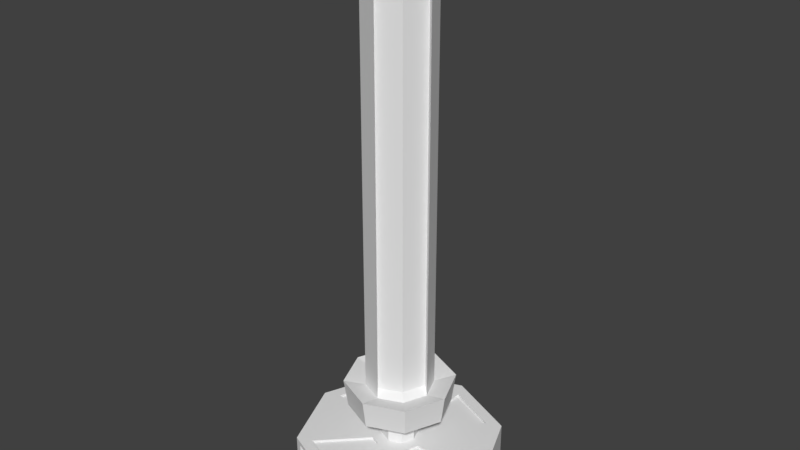 # Source: ET4_instance.blend  (saved by Blender 2.79.0; exported with 4.5.12 LTS)
import bpy
from mathutils import Matrix  # noqa: F401  (used for matrix-valued properties, if any)

bpy.ops.wm.read_factory_settings(use_empty=True)
scene = bpy.context.scene
scene.name = 'Scene'

# ---- collections
col_collection_1 = bpy.data.collections.new('Collection 1'); scene.collection.children.link(col_collection_1)

# ---- world
world_world = bpy.data.worlds.new('World'); scene.world = world_world
world_world.color = (0.05088, 0.05088, 0.05088)
world_world.use_sun_shadow = False
world_world.sun_shadow_jitter_overblur = 0.0
world_world.cycles.sampling_method = 'MANUAL'

# ---- meshes
me_cylinder = bpy.data.meshes.new('Cylinder')
me_cylinder.from_pydata([(0.0, 1.0, 0.0), (0.0, 1.0, 2.0), (0.7071, 0.7071, 0.0), (0.7071, 0.7071, 2.0), (1.0, -4.371e-08, 0.0), (1.0, -4.371e-08, 2.0), (0.7071, -0.7071, 0.0), (0.7071, -0.7071, 2.0), (-8.742e-08, -1.0, 0.0), (-8.742e-08, -1.0, 2.0), (-0.7071, -0.7071, 0.0), (-0.7071, -0.7071, 2.0), (-1.0, 1.192e-08, 0.0), (-1.0, 1.192e-08, 2.0), (-0.7071, 0.7071, 0.0), (-0.7071, 0.7071, 2.0), (0.1233, 0.1233, 2.0), (-6.152e-09, 0.1743, 2.0), (0.1743, -1.469e-09, 2.0), (0.1233, -0.1233, 2.0), (-2.139e-08, -0.1743, 2.0), (-0.1233, -0.1233, 2.0), (-0.1743, 8.231e-09, 2.0), (-0.1233, 0.1233, 2.0), (0.1233, 0.1233, 3.573), (-6.152e-09, 0.1743, 3.573), (0.1743, -1.469e-09, 3.573), (0.1233, -0.1233, 3.573), (-2.139e-08, -0.1743, 3.573), (-0.1233, -0.1233, 3.573), (-0.1743, 8.231e-09, 3.573), (-0.1233, 0.1233, 3.573), (0.2139, 0.2139, 4.066), (1.605e-08, 0.3025, 4.066), (0.3025, -8.711e-09, 4.066), (0.2139, -0.2139, 4.066), (-1.04e-08, -0.3025, 4.066), (-0.2139, -0.2139, 4.066), (-0.3025, 8.119e-09, 4.066), (-0.2139, 0.2139, 4.066), (0.2309, 0.2309, 4.91), (1.717e-08, 0.3265, 4.91), (0.3265, -1.014e-08, 4.91), (0.2309, -0.2309, 4.91), (-1.137e-08, -0.3265, 4.91), (-0.2309, -0.2309, 4.91), (-0.3265, 8.025e-09, 4.91), (-0.2309, 0.2309, 4.91), (0.2309, 0.2309, 25.32), (1.717e-08, 0.3265, 25.32), (0.3265, -1.014e-08, 25.32), (0.2309, -0.2309, 25.32), (-1.137e-08, -0.3265, 25.32), (-0.2309, -0.2309, 25.32), (-0.3265, 8.025e-09, 25.32), (-0.2309, 0.2309, 25.32), (0.2104, 0.2104, 26.0), (1.598e-08, 0.2975, 26.0), (0.2975, -8.745e-09, 26.0), (0.2104, -0.2104, 26.0), (-1.003e-08, -0.2975, 26.0), (-0.2104, -0.2104, 26.0), (-0.2975, 7.809e-09, 26.0), (-0.2104, 0.2104, 26.0), (0.08912, 0.08912, 26.61), (-4.193e-08, 0.126, 26.61), (0.126, 1.663e-09, 26.61), (0.08912, -0.08912, 26.61), (-5.294e-08, -0.126, 26.61), (-0.08912, -0.08912, 26.61), (-0.126, 8.676e-09, 26.61), (-0.08912, 0.08912, 26.61), (0.1776, -0.1776, 5.238), (0.2701, 0.04583, 5.238), (-0.04583, -0.2701, 5.238), (-0.1776, 0.1776, 5.238), (-0.2702, -0.04583, 5.238), (0.04583, 0.2701, 5.238), (0.1776, -0.1776, 24.99), (0.2701, 0.04583, 24.99), (-0.04583, -0.2701, 24.99), (-0.1776, 0.1776, 24.99), (-0.2702, -0.04583, 24.99), (0.04583, 0.2701, 24.99), (0.07112, 0.9705, 0.2012), (0.636, 0.7366, 0.2012), (0.636, 0.7366, 1.799), (0.07112, 0.9705, 1.799), (0.9705, -0.07112, 1.799), (0.9705, -0.07112, 0.2012), (0.7366, -0.636, 0.2012), (0.7366, -0.636, 1.799), (-0.07112, -0.9705, 1.799), (-0.07112, -0.9705, 0.2012), (-0.636, -0.7366, 0.2012), (-0.636, -0.7366, 1.799), (-0.9705, 0.07112, 1.799), (-0.9705, 0.07112, 0.2012), (-0.7366, 0.636, 0.2012), (-0.7366, 0.636, 1.799), (-0.01797, 0.7555, 0.2012), (0.5469, 0.5215, 0.2012), (0.5469, 0.5215, 1.799), (-0.01797, 0.7555, 1.799), (0.7555, 0.01797, 1.799), (0.7555, 0.01797, 0.2012), (0.5215, -0.5469, 0.2012), (0.5215, -0.5469, 1.799), (0.01797, -0.7555, 1.799), (0.01797, -0.7555, 0.2012), (-0.5469, -0.5215, 0.2012), (-0.5469, -0.5215, 1.799), (-0.7555, -0.01797, 1.799), (-0.7555, -0.01797, 0.2012), (-0.5215, 0.5469, 0.2012), (-0.5215, 0.5469, 1.799), (0.5625, 0.6475, 2.0), (0.06008, 0.8556, 2.0), (0.6475, -0.5625, 2.0), (0.8556, -0.06008, 2.0), (-0.5625, -0.6475, 2.0), (-0.06008, -0.8556, 2.0), (-0.6475, 0.5625, 2.0), (-0.8556, 0.06008, 2.0), (0.1477, 0.2326, 2.0), (0.06008, 0.2689, 2.0), (0.2326, -0.1477, 2.0), (0.2689, -0.06008, 2.0), (-0.1477, -0.2326, 2.0), (-0.06008, -0.2689, 2.0), (-0.2326, 0.1477, 2.0), (-0.2689, 0.06008, 2.0), (0.5625, 0.6475, 1.884), (0.06008, 0.8556, 1.884), (0.6475, -0.5625, 1.884), (0.8556, -0.06008, 1.884), (-0.5625, -0.6475, 1.884), (-0.06008, -0.8556, 1.884), (-0.6475, 0.5625, 1.884), (-0.8556, 0.06008, 1.884), (0.1477, 0.2326, 1.884), (0.06008, 0.2689, 1.884), (0.2326, -0.1477, 1.884), (0.2689, -0.06008, 1.884), (-0.1477, -0.2326, 1.884), (-0.06008, -0.2689, 1.884), (-0.2326, 0.1477, 1.884), (-0.2689, 0.06008, 1.884), (0.3427, 0.3427, 25.15), (2.549e-08, 0.4847, 25.15), (0.4847, -1.776e-08, 25.15), (0.3427, -0.3427, 25.15), (-1.688e-08, -0.4847, 25.15), (-0.3427, -0.3427, 25.15), (-0.4847, 9.205e-09, 25.15), (-0.3427, 0.3427, 25.15), (0.3123, 0.3123, 26.16), (2.372e-08, 0.4417, 26.16), (0.4417, -1.569e-08, 26.16), (0.3123, -0.3123, 26.16), (-1.489e-08, -0.4417, 26.16), (-0.3123, -0.3123, 26.16), (-0.4417, 8.884e-09, 26.16), (-0.3123, 0.3123, 26.16), (0.351, 0.351, 3.796), (2.932e-08, 0.4963, 3.796), (0.4963, -2.145e-08, 3.796), (0.351, -0.351, 3.796), (-1.408e-08, -0.4963, 3.796), (-0.351, -0.351, 3.796), (-0.4963, 6.161e-09, 3.796), (-0.351, 0.351, 3.796), (0.3788, 0.3788, 5.18), (3.116e-08, 0.5357, 5.18), (0.5357, -2.38e-08, 5.18), (0.3788, -0.3788, 5.18), (-1.567e-08, -0.5357, 5.18), (-0.3788, -0.3788, 5.18), (-0.5357, 6.006e-09, 5.18), (-0.3788, 0.3788, 5.18), (1.717e-08, 0.3265, 21.92), (1.717e-08, 0.3265, 18.51), (1.717e-08, 0.3265, 15.11), (1.717e-08, 0.3265, 11.71), (1.717e-08, 0.3265, 8.311), (-0.2309, -0.2309, 8.311), (-0.2309, -0.2309, 11.71), (-0.2309, -0.2309, 15.11), (-0.2309, -0.2309, 18.51), (-0.2309, -0.2309, 21.92), (-0.3265, 8.025e-09, 21.92), (-0.3265, 8.025e-09, 18.51), (-0.3265, 8.025e-09, 15.11), (-0.3265, 8.025e-09, 11.71), (-0.3265, 8.025e-09, 8.311), (-1.137e-08, -0.3265, 21.92), (-1.137e-08, -0.3265, 18.51), (-1.137e-08, -0.3265, 15.11), (-1.137e-08, -0.3265, 11.71), (-1.137e-08, -0.3265, 8.311), (0.2309, 0.2309, 8.311), (0.2309, 0.2309, 11.71), (0.2309, 0.2309, 15.11), (0.2309, 0.2309, 18.51), (0.2309, 0.2309, 21.92), (0.3265, -1.014e-08, 21.92), (0.3265, -1.014e-08, 18.51), (0.3265, -1.014e-08, 15.11), (0.3265, -1.014e-08, 11.71), (0.3265, -1.014e-08, 8.311), (-0.1776, 0.1776, 8.53), (-0.1776, 0.1776, 11.82), (-0.1776, 0.1776, 15.11), (-0.1776, 0.1776, 18.41), (-0.1776, 0.1776, 21.7), (0.04583, 0.2701, 21.7), (0.04583, 0.2701, 18.41), (0.04583, 0.2701, 15.11), (0.04583, 0.2701, 11.82), (0.04583, 0.2701, 8.53), (-0.2702, -0.04583, 21.7), (-0.2702, -0.04583, 18.41), (-0.2702, -0.04583, 15.11), (-0.2702, -0.04583, 11.82), (-0.2702, -0.04583, 8.53), (0.1776, -0.1776, 8.53), (0.1776, -0.1776, 11.82), (0.1776, -0.1776, 15.11), (0.1776, -0.1776, 18.41), (0.1776, -0.1776, 21.7), (-0.04583, -0.2701, 21.7), (-0.04583, -0.2701, 18.41), (-0.04583, -0.2701, 15.11), (-0.04583, -0.2701, 11.82), (-0.04583, -0.2701, 8.53), (0.2701, 0.04583, 21.7), (0.2701, 0.04583, 18.41), (0.2701, 0.04583, 15.11), (0.2701, 0.04583, 11.82), (0.2701, 0.04583, 8.53)], [], [(8, 9, 92, 93), (2, 3, 5, 4), (14, 12, 97, 98), (6, 7, 9, 8), (12, 13, 96, 97), (10, 11, 13, 12), (9, 7, 19, 20), (3, 2, 85, 86), (14, 15, 1, 0), (0, 2, 4, 6, 8, 10, 12, 14), (16, 17, 25, 24), (13, 22, 131, 123), (5, 3, 16, 18), (18, 19, 126, 127), (1, 15, 23, 17), (9, 20, 129, 121), (19, 7, 118, 126), (13, 11, 21, 22), (31, 30, 38, 39), (17, 23, 31, 25), (22, 21, 29, 30), (20, 19, 27, 28), (18, 16, 24, 26), (23, 22, 30, 31), (21, 20, 28, 29), (19, 18, 26, 27), (41, 40, 172, 173), (29, 28, 36, 37), (27, 26, 34, 35), (24, 25, 33, 32), (25, 31, 39, 33), (30, 29, 37, 38), (28, 27, 35, 36), (26, 24, 32, 34), (205, 50, 79, 235), (34, 32, 164, 166), (47, 41, 173, 179), (32, 33, 165, 164), (46, 47, 179, 178), (33, 39, 171, 165), (45, 46, 178, 177), (39, 38, 170, 171), (61, 62, 162, 161), (190, 189, 53, 54), (41, 47, 75, 77), (205, 204, 48, 50), (190, 54, 82, 220), (189, 195, 52, 53), (44, 43, 72, 74), (204, 180, 49, 48), (63, 62, 70, 71), (55, 54, 154, 155), (60, 61, 161, 160), (54, 53, 153, 154), (59, 60, 160, 159), (53, 52, 152, 153), (58, 59, 159, 158), (52, 51, 151, 152), (64, 65, 71, 70, 69, 68, 67, 66), (61, 60, 68, 69), (59, 58, 66, 67), (56, 57, 65, 64), (57, 63, 71, 65), (62, 61, 69, 70), (60, 59, 67, 68), (58, 56, 64, 66), (215, 214, 81, 83), (230, 229, 78, 80), (214, 220, 82, 81), (229, 235, 79, 78), (50, 51, 78, 79), (184, 41, 77, 219), (54, 55, 81, 82), (199, 44, 74, 234), (43, 42, 73, 72), (51, 52, 80, 78), (47, 46, 76, 75), (55, 49, 83, 81), (96, 99, 115, 112), (88, 91, 107, 104), (98, 97, 113, 114), (90, 89, 105, 106), (13, 15, 99, 96), (10, 8, 93, 94), (4, 5, 88, 89), (15, 14, 98, 99), (9, 11, 95, 92), (6, 4, 89, 90), (2, 0, 84, 85), (11, 10, 94, 95), (5, 7, 91, 88), (1, 3, 86, 87), (7, 6, 90, 91), (0, 1, 87, 84), (100, 103, 102, 101), (105, 104, 107, 106), (109, 108, 111, 110), (113, 112, 115, 114), (91, 90, 106, 107), (85, 84, 100, 101), (99, 98, 114, 115), (93, 92, 108, 109), (87, 86, 102, 103), (94, 93, 109, 110), (84, 87, 103, 100), (92, 95, 111, 108), (86, 85, 101, 102), (95, 94, 110, 111), (89, 88, 104, 105), (97, 96, 112, 113), (121, 129, 145, 137), (118, 119, 135, 134), (126, 118, 134, 142), (117, 125, 141, 133), (15, 13, 123, 122), (23, 15, 122, 130), (20, 21, 128, 129), (16, 3, 116, 124), (11, 9, 121, 120), (5, 18, 127, 119), (22, 23, 130, 131), (7, 5, 119, 118), (21, 11, 120, 128), (3, 1, 117, 116), (17, 16, 124, 125), (1, 17, 125, 117), (138, 139, 147, 146), (136, 137, 145, 144), (132, 133, 141, 140), (134, 135, 143, 142), (120, 121, 137, 136), (123, 131, 147, 139), (122, 123, 139, 138), (130, 122, 138, 146), (125, 124, 140, 141), (124, 116, 132, 140), (127, 126, 142, 143), (119, 127, 143, 135), (129, 128, 144, 145), (128, 120, 136, 144), (131, 130, 146, 147), (116, 117, 133, 132), (151, 150, 158, 159), (148, 149, 157, 156), (149, 155, 163, 157), (154, 153, 161, 162), (152, 151, 159, 160), (150, 148, 156, 158), (155, 154, 162, 163), (153, 152, 160, 161), (49, 55, 155, 149), (62, 63, 163, 162), (48, 49, 149, 148), (63, 57, 157, 163), (50, 48, 148, 150), (57, 56, 156, 157), (51, 50, 150, 151), (56, 58, 158, 156), (166, 164, 172, 174), (171, 170, 178, 179), (169, 168, 176, 177), (167, 166, 174, 175), (164, 165, 173, 172), (165, 171, 179, 173), (170, 169, 177, 178), (168, 167, 175, 176), (35, 34, 166, 167), (40, 42, 174, 172), (36, 35, 167, 168), (42, 43, 175, 174), (37, 36, 168, 169), (43, 44, 176, 175), (38, 37, 169, 170), (44, 45, 177, 176), (52, 195, 230, 80), (195, 196, 231, 230), (196, 197, 232, 231), (197, 198, 233, 232), (198, 199, 234, 233), (49, 180, 215, 83), (180, 181, 216, 215), (181, 182, 217, 216), (182, 183, 218, 217), (183, 184, 219, 218), (72, 73, 239, 225), (225, 239, 238, 226), (226, 238, 237, 227), (227, 237, 236, 228), (228, 236, 235, 229), (75, 76, 224, 210), (210, 224, 223, 211), (211, 223, 222, 212), (212, 222, 221, 213), (213, 221, 220, 214), (74, 72, 225, 234), (234, 225, 226, 233), (233, 226, 227, 232), (232, 227, 228, 231), (231, 228, 229, 230), (77, 75, 210, 219), (219, 210, 211, 218), (218, 211, 212, 217), (217, 212, 213, 216), (216, 213, 214, 215), (40, 41, 184, 200), (200, 184, 183, 201), (201, 183, 182, 202), (202, 182, 181, 203), (203, 181, 180, 204), (45, 44, 199, 185), (185, 199, 198, 186), (186, 198, 197, 187), (187, 197, 196, 188), (188, 196, 195, 189), (46, 194, 224, 76), (194, 193, 223, 224), (193, 192, 222, 223), (192, 191, 221, 222), (191, 190, 220, 221), (42, 40, 200, 209), (209, 200, 201, 208), (208, 201, 202, 207), (207, 202, 203, 206), (206, 203, 204, 205), (46, 45, 185, 194), (194, 185, 186, 193), (193, 186, 187, 192), (192, 187, 188, 191), (191, 188, 189, 190), (42, 209, 239, 73), (209, 208, 238, 239), (208, 207, 237, 238), (207, 206, 236, 237), (206, 205, 235, 236)])
_uv = me_cylinder.uv_layers.new(name='UVMap')
_uv.uv.foreach_set('vector', [0.2266, 0.2422, 0.2266, 0.2422, 0.2266, 0.2422, 0.2266, 0.2422, 0.457, 0.4375, 0.457, 0.4375, 0.457, 0.4375, 0.457, 0.4375, 0.2266, 0.2422, 0.2266, 0.2422, 0.2266, 0.2422, 0.2266, 0.2422, 0.457, 0.4375, 0.457, 0.4375, 0.457, 0.4375, 0.457, 0.4375, 0.2266, 0.2422, 0.2266, 0.2422, 0.2266, 0.2422, 0.2266, 0.2422, 0.457, 0.4375, 0.457, 0.4375, 0.457, 0.4375, 0.457, 0.4375, 0.457, 0.4375, 0.457, 0.4375, 0.457, 0.4375, 0.457, 0.4375, 0.2266, 0.2422, 0.2266, 0.2422, 0.2266, 0.2422, 0.2266, 0.2422, 0.457, 0.4375, 0.457, 0.4375, 0.457, 0.4375, 0.457, 0.4375, 0.457, 0.4375, 0.457, 0.4375, 0.457, 0.4375, 0.457, 0.4375, 0.457, 0.4375, 0.457, 0.4375, 0.457, 0.4375, 0.457, 0.4375, 0.457, 0.4375, 0.457, 0.4375, 0.457, 0.4375, 0.457, 0.4375, 0.2266, 0.2422, 0.2266, 0.2422, 0.2266, 0.2422, 0.2266, 0.2422, 0.457, 0.4375, 0.457, 0.4375, 0.457, 0.4375, 0.457, 0.4375, 0.2266, 0.2422, 0.2266, 0.2422, 0.2266, 0.2422, 0.2266, 0.2422, 0.457, 0.4375, 0.457, 0.4375, 0.457, 0.4375, 0.457, 0.4375, 0.2266, 0.2422, 0.2266, 0.2422, 0.2266, 0.2422, 0.2266, 0.2422, 0.2266, 0.2422, 0.2266, 0.2422, 0.2266, 0.2422, 0.2266, 0.2422, 0.457, 0.4375, 0.457, 0.4375, 0.457, 0.4375, 0.457, 0.4375, 0.457, 0.4375, 0.457, 0.4375, 0.457, 0.4375, 0.457, 0.4375, 0.457, 0.4375, 0.457, 0.4375, 0.457, 0.4375, 0.457, 0.4375, 0.457, 0.4375, 0.457, 0.4375, 0.457, 0.4375, 0.457, 0.4375, 0.457, 0.4375, 0.457, 0.4375, 0.457, 0.4375, 0.457, 0.4375, 0.457, 0.4375, 0.457, 0.4375, 0.457, 0.4375, 0.457, 0.4375, 0.457, 0.4375, 0.457, 0.4375, 0.457, 0.4375, 0.457, 0.4375, 0.457, 0.4375, 0.457, 0.4375, 0.457, 0.4375, 0.457, 0.4375, 0.457, 0.4375, 0.457, 0.4375, 0.457, 0.4375, 0.457, 0.4375, 0.457, 0.4375, 0.457, 0.4375, 0.457, 0.4375, 0.457, 0.4375, 0.457, 0.4375, 0.457, 0.4375, 0.457, 0.4375, 0.457, 0.4375, 0.457, 0.4375, 0.457, 0.4375, 0.457, 0.4375, 0.457, 0.4375, 0.457, 0.4375, 0.457, 0.4375, 0.457, 0.4375, 0.457, 0.4375, 0.457, 0.4375, 0.457, 0.4375, 0.457, 0.4375, 0.457, 0.4375, 0.457, 0.4375, 0.457, 0.4375, 0.457, 0.4375, 0.457, 0.4375, 0.457, 0.4375, 0.457, 0.4375, 0.457, 0.4375, 0.457, 0.4375, 0.457, 0.4375, 0.457, 0.4375, 0.457, 0.4375, 0.457, 0.4375, 0.2266, 0.2422, 0.2266, 0.2422, 0.2266, 0.2422, 0.2266, 0.2422, 0.457, 0.4375, 0.457, 0.4375, 0.457, 0.4375, 0.457, 0.4375, 0.457, 0.4375, 0.457, 0.4375, 0.457, 0.4375, 0.457, 0.4375, 0.457, 0.4375, 0.457, 0.4375, 0.457, 0.4375, 0.457, 0.4375, 0.457, 0.4375, 0.457, 0.4375, 0.457, 0.4375, 0.457, 0.4375, 0.457, 0.4375, 0.457, 0.4375, 0.457, 0.4375, 0.457, 0.4375, 0.457, 0.4375, 0.457, 0.4375, 0.457, 0.4375, 0.457, 0.4375, 0.457, 0.4375, 0.457, 0.4375, 0.457, 0.4375, 0.457, 0.4375, 0.457, 0.4375, 0.457, 0.4375, 0.457, 0.4375, 0.457, 0.4375, 0.457, 0.4375, 0.457, 0.4375, 0.457, 0.4375, 0.457, 0.4375, 0.2266, 0.2422, 0.2266, 0.2422, 0.2266, 0.2422, 0.2266, 0.2422, 0.457, 0.4375, 0.457, 0.4375, 0.457, 0.4375, 0.457, 0.4375, 0.2266, 0.2422, 0.2266, 0.2422, 0.2266, 0.2422, 0.2266, 0.2422, 0.457, 0.4375, 0.457, 0.4375, 0.457, 0.4375, 0.457, 0.4375, 0.2266, 0.2422, 0.2266, 0.2422, 0.2266, 0.2422, 0.2266, 0.2422, 0.457, 0.4375, 0.457, 0.4375, 0.457, 0.4375, 0.457, 0.4375, 0.2266, 0.2422, 0.2266, 0.2422, 0.2266, 0.2422, 0.2266, 0.2422, 0.457, 0.4375, 0.457, 0.4375, 0.457, 0.4375, 0.457, 0.4375, 0.457, 0.4375, 0.457, 0.4375, 0.457, 0.4375, 0.457, 0.4375, 0.457, 0.4375, 0.457, 0.4375, 0.457, 0.4375, 0.457, 0.4375, 0.457, 0.4375, 0.457, 0.4375, 0.457, 0.4375, 0.457, 0.4375, 0.457, 0.4375, 0.457, 0.4375, 0.457, 0.4375, 0.457, 0.4375, 0.457, 0.4375, 0.457, 0.4375, 0.457, 0.4375, 0.457, 0.4375, 0.457, 0.4375, 0.457, 0.4375, 0.457, 0.4375, 0.457, 0.4375, 0.457, 0.4375, 0.457, 0.4375, 0.457, 0.4375, 0.457, 0.4375, 0.457, 0.4375, 0.457, 0.4375, 0.457, 0.4375, 0.457, 0.4375, 0.2266, 0.2422, 0.2266, 0.2422, 0.2266, 0.2422, 0.2266, 0.2422, 0.2266, 0.2422, 0.2266, 0.2422, 0.2266, 0.2422, 0.2266, 0.2422, 0.2266, 0.2422, 0.2266, 0.2422, 0.2266, 0.2422, 0.2266, 0.2422, 0.2266, 0.2422, 0.2266, 0.2422, 0.2266, 0.2422, 0.2266, 0.2422, 0.2266, 0.2422, 0.2266, 0.2422, 0.2266, 0.2422, 0.2266, 0.2422, 0.2266, 0.2422, 0.2266, 0.2422, 0.2266, 0.2422, 0.2266, 0.2422, 0.2266, 0.2422, 0.2266, 0.2422, 0.2266, 0.2422, 0.2266, 0.2422, 0.7351, 0.9247, 0.7351, 0.9247, 0.7351, 0.9247, 0.7351, 0.9247, 0.7351, 0.9247, 0.7351, 0.9247, 0.7351, 0.9247, 0.7351, 0.9247, 0.7351, 0.9247, 0.7351, 0.9247, 0.7351, 0.9247, 0.7351, 0.9247, 0.7351, 0.9247, 0.7351, 0.9247, 0.7351, 0.9247, 0.7351, 0.9247, 0.2266, 0.2422, 0.2266, 0.2422, 0.2266, 0.2422, 0.2266, 0.2422, 0.2266, 0.2422, 0.2266, 0.2422, 0.2266, 0.2422, 0.2266, 0.2422, 0.2266, 0.2422, 0.2266, 0.2422, 0.2266, 0.2422, 0.2266, 0.2422, 0.2266, 0.2422, 0.2266, 0.2422, 0.2266, 0.2422, 0.2266, 0.2422, 0.2266, 0.2422, 0.2266, 0.2422, 0.2266, 0.2422, 0.2266, 0.2422, 0.2266, 0.2422, 0.2266, 0.2422, 0.2266, 0.2422, 0.2266, 0.2422, 0.2266, 0.2422, 0.2266, 0.2422, 0.2266, 0.2422, 0.2266, 0.2422, 0.2266, 0.2422, 0.2266, 0.2422, 0.2266, 0.2422, 0.2266, 0.2422, 0.2266, 0.2422, 0.2266, 0.2422, 0.2266, 0.2422, 0.2266, 0.2422, 0.2266, 0.2422, 0.2266, 0.2422, 0.2266, 0.2422, 0.2266, 0.2422, 0.2266, 0.2422, 0.2266, 0.2422, 0.2266, 0.2422, 0.2266, 0.2422, 0.2266, 0.2422, 0.2266, 0.2422, 0.2266, 0.2422, 0.2266, 0.2422, 0.2266, 0.2422, 0.2266, 0.2422, 0.2266, 0.2422, 0.2266, 0.2422, 0.2266, 0.2422, 0.2266, 0.2422, 0.2266, 0.2422, 0.2266, 0.2422, 0.2266, 0.2422, 0.2266, 0.2422, 0.2266, 0.2422, 0.2266, 0.2422, 0.2266, 0.2422, 0.2266, 0.2422, 0.2266, 0.2422, 0.2266, 0.2422, 0.2266, 0.2422, 0.2266, 0.2422, 0.2266, 0.2422, 0.2266, 0.2422, 0.2266, 0.2422, 0.2266, 0.2422, 0.2266, 0.2422, 0.2266, 0.2422, 0.2266, 0.2422, 0.2266, 0.2422, 0.2266, 0.2422, 0.2266, 0.2422, 0.2266, 0.2422, 0.2266, 0.2422, 0.2266, 0.2422, 0.2266, 0.2422, 0.2266, 0.2422, 0.2266, 0.2422, 0.2266, 0.2422, 0.2266, 0.2422, 0.2266, 0.2422, 0.2266, 0.2422, 0.2266, 0.2422, 0.2266, 0.2422, 0.2266, 0.2422, 0.2266, 0.2422, 0.2266, 0.2422, 0.2266, 0.2422, 0.2266, 0.2422, 0.2266, 0.2422, 0.2266, 0.2422, 0.2266, 0.2422, 0.7154, 0.4523, 0.7154, 0.4523, 0.7154, 0.4523, 0.7154, 0.4523, 0.7203, 0.2923, 0.7203, 0.2923, 0.7203, 0.2923, 0.7203, 0.2923, 0.7326, 0.1397, 0.7326, 0.1397, 0.7326, 0.1397, 0.7326, 0.1397, 0.7154, 0.6048, 0.7154, 0.6048, 0.7154, 0.6048, 0.7154, 0.6048, 0.2266, 0.2422, 0.2266, 0.2422, 0.2266, 0.2422, 0.2266, 0.2422, 0.2266, 0.2422, 0.2266, 0.2422, 0.2266, 0.2422, 0.2266, 0.2422, 0.2266, 0.2422, 0.2266, 0.2422, 0.2266, 0.2422, 0.2266, 0.2422, 0.2266, 0.2422, 0.2266, 0.2422, 0.2266, 0.2422, 0.2266, 0.2422, 0.2266, 0.2422, 0.2266, 0.2422, 0.2266, 0.2422, 0.2266, 0.2422, 0.2266, 0.2422, 0.2266, 0.2422, 0.2266, 0.2422, 0.2266, 0.2422, 0.2266, 0.2422, 0.2266, 0.2422, 0.2266, 0.2422, 0.2266, 0.2422, 0.2266, 0.2422, 0.2266, 0.2422, 0.2266, 0.2422, 0.2266, 0.2422, 0.2266, 0.2422, 0.2266, 0.2422, 0.2266, 0.2422, 0.2266, 0.2422, 0.2266, 0.2422, 0.2266, 0.2422, 0.2266, 0.2422, 0.2266, 0.2422, 0.2266, 0.2422, 0.2266, 0.2422, 0.2266, 0.2422, 0.2266, 0.2422, 0.2266, 0.2422, 0.2266, 0.2422, 0.2266, 0.2422, 0.2266, 0.2422, 0.2266, 0.2422, 0.2266, 0.2422, 0.2266, 0.2422, 0.2266, 0.2422, 0.2266, 0.2422, 0.2266, 0.2422, 0.2266, 0.2422, 0.2266, 0.2422, 0.2266, 0.2422, 0.2266, 0.2422, 0.2266, 0.2422, 0.2266, 0.2422, 0.2266, 0.2422, 0.2266, 0.2422, 0.2266, 0.2422, 0.2266, 0.2422, 0.2266, 0.2422, 0.2266, 0.2422, 0.2266, 0.2422, 0.2266, 0.2422, 0.2266, 0.2422, 0.2266, 0.2422, 0.2266, 0.2422, 0.2266, 0.2422, 0.2266, 0.2422, 0.2266, 0.2422, 0.2266, 0.2422, 0.2266, 0.2422, 0.2266, 0.2422, 0.2266, 0.2422, 0.2266, 0.2422, 0.2266, 0.2422, 0.2266, 0.2422, 0.2266, 0.2422, 0.2266, 0.2422, 0.2266, 0.2422, 0.2266, 0.2422, 0.2266, 0.2422, 0.2266, 0.2422, 0.2266, 0.2422, 0.2266, 0.2422, 0.2266, 0.2422, 0.2266, 0.2422, 0.2266, 0.2422, 0.2266, 0.2422, 0.2266, 0.2422, 0.2266, 0.2422, 0.2266, 0.2422, 0.2266, 0.2422, 0.2266, 0.2422, 0.2266, 0.2422, 0.2266, 0.2422, 0.2266, 0.2422, 0.2266, 0.2422, 0.2266, 0.2422, 0.2266, 0.2422, 0.2266, 0.2422, 0.2266, 0.2422, 0.2266, 0.2422, 0.2266, 0.2422, 0.2266, 0.2422, 0.2266, 0.2422, 0.2266, 0.2422, 0.2266, 0.2422, 0.7203, 0.7672, 0.7203, 0.7672, 0.7203, 0.7672, 0.7203, 0.7672, 0.7253, 0.9174, 0.7253, 0.9174, 0.7253, 0.9174, 0.7253, 0.9174, 0.7253, 0.9174, 0.7253, 0.9174, 0.7253, 0.9174, 0.7253, 0.9174, 0.7203, 0.7672, 0.7203, 0.7672, 0.7203, 0.7672, 0.7203, 0.7672, 0.2266, 0.2422, 0.2266, 0.2422, 0.2266, 0.2422, 0.2266, 0.2422, 0.2266, 0.2422, 0.2266, 0.2422, 0.2266, 0.2422, 0.2266, 0.2422, 0.2266, 0.2422, 0.2266, 0.2422, 0.2266, 0.2422, 0.2266, 0.2422, 0.2266, 0.2422, 0.2266, 0.2422, 0.2266, 0.2422, 0.2266, 0.2422, 0.2266, 0.2422, 0.2266, 0.2422, 0.2266, 0.2422, 0.2266, 0.2422, 0.2266, 0.2422, 0.2266, 0.2422, 0.2266, 0.2422, 0.2266, 0.2422, 0.2266, 0.2422, 0.2266, 0.2422, 0.2266, 0.2422, 0.2266, 0.2422, 0.2266, 0.2422, 0.2266, 0.2422, 0.2266, 0.2422, 0.2266, 0.2422, 0.2266, 0.2422, 0.2266, 0.2422, 0.2266, 0.2422, 0.2266, 0.2422, 0.2266, 0.2422, 0.2266, 0.2422, 0.2266, 0.2422, 0.2266, 0.2422, 0.2266, 0.2422, 0.2266, 0.2422, 0.2266, 0.2422, 0.2266, 0.2422, 0.2266, 0.2422, 0.2266, 0.2422, 0.2266, 0.2422, 0.2266, 0.2422, 0.2266, 0.2422, 0.2266, 0.2422, 0.2266, 0.2422, 0.2266, 0.2422, 0.2266, 0.2422, 0.2266, 0.2422, 0.2266, 0.2422, 0.2266, 0.2422, 0.2266, 0.2422, 0.2266, 0.2422, 0.2266, 0.2422, 0.2266, 0.2422, 0.2266, 0.2422, 0.2266, 0.2422, 0.2266, 0.2422, 0.2266, 0.2422, 0.2266, 0.2422, 0.2266, 0.2422, 0.2266, 0.2422, 0.2266, 0.2422, 0.2266, 0.2422, 0.2266, 0.2422, 0.2266, 0.2422, 0.2266, 0.2422, 0.2266, 0.2422, 0.2266, 0.2422, 0.2266, 0.2422, 0.2266, 0.2422, 0.2266, 0.2422, 0.2266, 0.2422, 0.2266, 0.2422, 0.2266, 0.2422, 0.457, 0.4375, 0.457, 0.4375, 0.457, 0.4375, 0.457, 0.4375, 0.457, 0.4375, 0.457, 0.4375, 0.457, 0.4375, 0.457, 0.4375, 0.457, 0.4375, 0.457, 0.4375, 0.457, 0.4375, 0.457, 0.4375, 0.457, 0.4375, 0.457, 0.4375, 0.457, 0.4375, 0.457, 0.4375, 0.457, 0.4375, 0.457, 0.4375, 0.457, 0.4375, 0.457, 0.4375, 0.457, 0.4375, 0.457, 0.4375, 0.457, 0.4375, 0.457, 0.4375, 0.457, 0.4375, 0.457, 0.4375, 0.457, 0.4375, 0.457, 0.4375, 0.457, 0.4375, 0.457, 0.4375, 0.457, 0.4375, 0.457, 0.4375, 0.2266, 0.2422, 0.2266, 0.2422, 0.2266, 0.2422, 0.2266, 0.2422, 0.2266, 0.2422, 0.2266, 0.2422, 0.2266, 0.2422, 0.2266, 0.2422, 0.2266, 0.2422, 0.2266, 0.2422, 0.2266, 0.2422, 0.2266, 0.2422, 0.2266, 0.2422, 0.2266, 0.2422, 0.2266, 0.2422, 0.2266, 0.2422, 0.2266, 0.2422, 0.2266, 0.2422, 0.2266, 0.2422, 0.2266, 0.2422, 0.2266, 0.2422, 0.2266, 0.2422, 0.2266, 0.2422, 0.2266, 0.2422, 0.2266, 0.2422, 0.2266, 0.2422, 0.2266, 0.2422, 0.2266, 0.2422, 0.2266, 0.2422, 0.2266, 0.2422, 0.2266, 0.2422, 0.2266, 0.2422, 0.457, 0.4375, 0.457, 0.4375, 0.457, 0.4375, 0.457, 0.4375, 0.457, 0.4375, 0.457, 0.4375, 0.457, 0.4375, 0.457, 0.4375, 0.457, 0.4375, 0.457, 0.4375, 0.457, 0.4375, 0.457, 0.4375, 0.457, 0.4375, 0.457, 0.4375, 0.457, 0.4375, 0.457, 0.4375, 0.457, 0.4375, 0.457, 0.4375, 0.457, 0.4375, 0.457, 0.4375, 0.457, 0.4375, 0.457, 0.4375, 0.457, 0.4375, 0.457, 0.4375, 0.457, 0.4375, 0.457, 0.4375, 0.457, 0.4375, 0.457, 0.4375, 0.457, 0.4375, 0.457, 0.4375, 0.457, 0.4375, 0.457, 0.4375, 0.2266, 0.2422, 0.2266, 0.2422, 0.2266, 0.2422, 0.2266, 0.2422, 0.2266, 0.2422, 0.2266, 0.2422, 0.2266, 0.2422, 0.2266, 0.2422, 0.2266, 0.2422, 0.2266, 0.2422, 0.2266, 0.2422, 0.2266, 0.2422, 0.2266, 0.2422, 0.2266, 0.2422, 0.2266, 0.2422, 0.2266, 0.2422, 0.2266, 0.2422, 0.2266, 0.2422, 0.2266, 0.2422, 0.2266, 0.2422, 0.2266, 0.2422, 0.2266, 0.2422, 0.2266, 0.2422, 0.2266, 0.2422, 0.2266, 0.2422, 0.2266, 0.2422, 0.2266, 0.2422, 0.2266, 0.2422, 0.2266, 0.2422, 0.2266, 0.2422, 0.2266, 0.2422, 0.2266, 0.2422, 0.2266, 0.2422, 0.2266, 0.2422, 0.2266, 0.2422, 0.2266, 0.2422, 0.2266, 0.2422, 0.2266, 0.2422, 0.2266, 0.2422, 0.2266, 0.2422, 0.7188, 0.1289, 0.7188, 0.1289, 0.7188, 0.1289, 0.7188, 0.1289, 0.7344, 0.293, 0.7344, 0.293, 0.7344, 0.293, 0.7344, 0.293, 0.7383, 0.4531, 0.7383, 0.4531, 0.7383, 0.4531, 0.7383, 0.4531, 0.7305, 0.6094, 0.7305, 0.6094, 0.7305, 0.6094, 0.7305, 0.6094, 0.7305, 0.7617, 0.7305, 0.7617, 0.7305, 0.7617, 0.7305, 0.7617, 0.7188, 0.1289, 0.7188, 0.1289, 0.7188, 0.1289, 0.7188, 0.1289, 0.7344, 0.293, 0.7344, 0.293, 0.7344, 0.293, 0.7344, 0.293, 0.7383, 0.4531, 0.7383, 0.4531, 0.7383, 0.4531, 0.7383, 0.4531, 0.7305, 0.6094, 0.7305, 0.6094, 0.7305, 0.6094, 0.7305, 0.6094, 0.7305, 0.7617, 0.7305, 0.7617, 0.7305, 0.7617, 0.7305, 0.7617, 0.7188, 0.1289, 0.7188, 0.1289, 0.7188, 0.1289, 0.7188, 0.1289, 0.7344, 0.293, 0.7344, 0.293, 0.7344, 0.293, 0.7344, 0.293, 0.7383, 0.4531, 0.7383, 0.4531, 0.7383, 0.4531, 0.7383, 0.4531, 0.7305, 0.6094, 0.7305, 0.6094, 0.7305, 0.6094, 0.7305, 0.6094, 0.7305, 0.7617, 0.7305, 0.7617, 0.7305, 0.7617, 0.7305, 0.7617, 0.7188, 0.1289, 0.7188, 0.1289, 0.7188, 0.1289, 0.7188, 0.1289, 0.7344, 0.293, 0.7344, 0.293, 0.7344, 0.293, 0.7344, 0.293, 0.7383, 0.4531, 0.7383, 0.4531, 0.7383, 0.4531, 0.7383, 0.4531, 0.7305, 0.6094, 0.7305, 0.6094, 0.7305, 0.6094, 0.7305, 0.6094, 0.7305, 0.7617, 0.7305, 0.7617, 0.7305, 0.7617, 0.7305, 0.7617, 0.457, 0.4375, 0.457, 0.4375, 0.457, 0.4375, 0.457, 0.4375, 0.457, 0.4375, 0.457, 0.4375, 0.457, 0.4375, 0.457, 0.4375, 0.457, 0.4375, 0.457, 0.4375, 0.457, 0.4375, 0.457, 0.4375, 0.457, 0.4375, 0.457, 0.4375, 0.457, 0.4375, 0.457, 0.4375, 0.457, 0.4375, 0.457, 0.4375, 0.457, 0.4375, 0.457, 0.4375, 0.457, 0.4375, 0.457, 0.4375, 0.457, 0.4375, 0.457, 0.4375, 0.457, 0.4375, 0.457, 0.4375, 0.457, 0.4375, 0.457, 0.4375, 0.457, 0.4375, 0.457, 0.4375, 0.457, 0.4375, 0.457, 0.4375, 0.457, 0.4375, 0.457, 0.4375, 0.457, 0.4375, 0.457, 0.4375, 0.457, 0.4375, 0.457, 0.4375, 0.457, 0.4375, 0.457, 0.4375, 0.2266, 0.2422, 0.2266, 0.2422, 0.2266, 0.2422, 0.2266, 0.2422, 0.2266, 0.2422, 0.2266, 0.2422, 0.2266, 0.2422, 0.2266, 0.2422, 0.2266, 0.2422, 0.2266, 0.2422, 0.2266, 0.2422, 0.2266, 0.2422, 0.2266, 0.2422, 0.2266, 0.2422, 0.2266, 0.2422, 0.2266, 0.2422, 0.2266, 0.2422, 0.2266, 0.2422, 0.2266, 0.2422, 0.2266, 0.2422, 0.457, 0.4375, 0.457, 0.4375, 0.457, 0.4375, 0.457, 0.4375, 0.457, 0.4375, 0.457, 0.4375, 0.457, 0.4375, 0.457, 0.4375, 0.457, 0.4375, 0.457, 0.4375, 0.457, 0.4375, 0.457, 0.4375, 0.457, 0.4375, 0.457, 0.4375, 0.457, 0.4375, 0.457, 0.4375, 0.457, 0.4375, 0.457, 0.4375, 0.457, 0.4375, 0.457, 0.4375, 0.457, 0.4375, 0.457, 0.4375, 0.457, 0.4375, 0.457, 0.4375, 0.457, 0.4375, 0.457, 0.4375, 0.457, 0.4375, 0.457, 0.4375, 0.457, 0.4375, 0.457, 0.4375, 0.457, 0.4375, 0.457, 0.4375, 0.457, 0.4375, 0.457, 0.4375, 0.457, 0.4375, 0.457, 0.4375, 0.457, 0.4375, 0.457, 0.4375, 0.457, 0.4375, 0.457, 0.4375, 0.2266, 0.2422, 0.2266, 0.2422, 0.2266, 0.2422, 0.2266, 0.2422, 0.2266, 0.2422, 0.2266, 0.2422, 0.2266, 0.2422, 0.2266, 0.2422, 0.2266, 0.2422, 0.2266, 0.2422, 0.2266, 0.2422, 0.2266, 0.2422, 0.2266, 0.2422, 0.2266, 0.2422, 0.2266, 0.2422, 0.2266, 0.2422, 0.2266, 0.2422, 0.2266, 0.2422, 0.2266, 0.2422, 0.2266, 0.2422])
me_cylinder.use_remesh_preserve_volume = False
me_cylinder.use_remesh_preserve_attributes = False
me_cylinder.use_mirror_vertex_groups = False
me_cylinder.update()

# ---- objects
ob_et4_instance = bpy.data.objects.new('ET4_instance', me_cylinder)

# ---- transforms, parenting, visibility, modifiers, constraints
ob_et4_instance.location = (0.0, 0.0, 0.0)
ob_et4_instance.scale = (1.0, 1.0, 0.2)
ob_et4_instance.lineart.crease_threshold = 0.0

# ---- collection membership
col_collection_1.objects.link(ob_et4_instance)

# ---- scene / render settings (as saved in the file)
scene.frame_start = 1; scene.frame_end = 250; scene.frame_set(1)
scene.render.engine = 'BLENDER_EEVEE_NEXT'
scene.render.resolution_percentage = 50
scene.render.dither_intensity = 0.0
scene.cycles.use_denoising = False
scene.cycles.samples = 128
scene.cycles.sampling_pattern = 'TABULATED_SOBOL'
scene.cycles.use_adaptive_sampling = False
scene.cycles.use_light_tree = False
scene.cycles.blur_glossy = 0.0
scene.cycles.sample_clamp_indirect = 0.0
scene.view_settings.view_transform = 'Standard'
bpy.context.view_layer.update()

# ---- added for rendering (the .blend has no active camera and no usable light): camera, sun
cam_auto = bpy.data.cameras.new('AutoCamera')
cam_auto.lens = 50.0
cam_auto.sensor_width = 36.0
cam_auto.clip_end = 1000.0
ob_auto_camera = bpy.data.objects.new('AutoCamera', cam_auto)
scene.collection.objects.link(ob_auto_camera)
ob_auto_camera.location = (5.57564, -6.69076, 7.12113)
ob_auto_camera.rotation_euler = (1.09748, -7.21219e-08, 0.694738)
scene.camera = ob_auto_camera
light_auto_sun = bpy.data.lights.new('AutoSun', 'SUN')
light_auto_sun.energy = 3.0
light_auto_sun.angle = 0.0523599
ob_auto_sun = bpy.data.objects.new('AutoSun', light_auto_sun)
scene.collection.objects.link(ob_auto_sun)
ob_auto_sun.rotation_euler = (0.872665, 0.174533, 0.523599)
bpy.context.view_layer.update()
